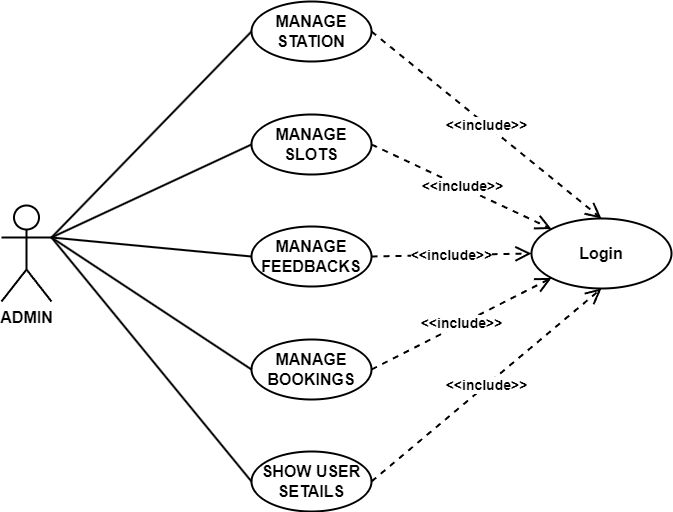

The diagram above was exported from draw.io. Its source (the exported page's mxGraphModel, read from the mxfile embedded in the PNG):
<mxGraphModel dx="1300" dy="657" grid="1" gridSize="10" guides="1" tooltips="1" connect="1" arrows="1" fold="1" page="1" pageScale="1" pageWidth="827" pageHeight="1169" math="0" shadow="0">
  <root>
    <mxCell id="0" />
    <mxCell id="1" parent="0" />
    <mxCell id="TSe2Hxqj02dYVoJi2It1-3" value="ADMIN" style="shape=umlActor;verticalLabelPosition=bottom;verticalAlign=top;html=1;outlineConnect=0;strokeWidth=2;fontStyle=1;fontSize=16;" parent="1" vertex="1">
      <mxGeometry x="20" y="554" width="50" height="96" as="geometry" />
    </mxCell>
    <mxCell id="TSe2Hxqj02dYVoJi2It1-5" value="MANAGE SLOTS" style="ellipse;whiteSpace=wrap;html=1;fillColor=none;strokeWidth=2;fontStyle=1;fontSize=16;" parent="1" vertex="1">
      <mxGeometry x="270" y="463" width="120" height="60" as="geometry" />
    </mxCell>
    <mxCell id="TSe2Hxqj02dYVoJi2It1-6" value="MANAGE BOOKINGS" style="ellipse;whiteSpace=wrap;html=1;fillColor=none;strokeWidth=2;fontStyle=1;fontSize=16;" parent="1" vertex="1">
      <mxGeometry x="270" y="688" width="120" height="60" as="geometry" />
    </mxCell>
    <mxCell id="TSe2Hxqj02dYVoJi2It1-7" value="SHOW USER SETAILS" style="ellipse;whiteSpace=wrap;html=1;fillColor=none;strokeWidth=2;fontStyle=1;fontSize=16;" parent="1" vertex="1">
      <mxGeometry x="270" y="800" width="120" height="60" as="geometry" />
    </mxCell>
    <mxCell id="TSe2Hxqj02dYVoJi2It1-10" value="" style="endArrow=none;html=1;rounded=0;entryX=0;entryY=0.5;entryDx=0;entryDy=0;exitX=1;exitY=0.3333333333333333;exitDx=0;exitDy=0;exitPerimeter=0;fontSize=16;strokeWidth=2;fontStyle=1" parent="1" source="TSe2Hxqj02dYVoJi2It1-3" target="TSe2Hxqj02dYVoJi2It1-5" edge="1">
      <mxGeometry width="50" height="50" relative="1" as="geometry">
        <mxPoint x="410" y="500" as="sourcePoint" />
        <mxPoint x="460" y="450" as="targetPoint" />
      </mxGeometry>
    </mxCell>
    <mxCell id="TSe2Hxqj02dYVoJi2It1-11" value="" style="endArrow=none;html=1;rounded=0;entryX=0;entryY=0.5;entryDx=0;entryDy=0;fontSize=16;strokeWidth=2;exitX=1;exitY=0.3333333333333333;exitDx=0;exitDy=0;exitPerimeter=0;fontStyle=1" parent="1" source="TSe2Hxqj02dYVoJi2It1-3" target="TSe2Hxqj02dYVoJi2It1-6" edge="1">
      <mxGeometry width="50" height="50" relative="1" as="geometry">
        <mxPoint x="130" y="602" as="sourcePoint" />
        <mxPoint x="260" y="240" as="targetPoint" />
      </mxGeometry>
    </mxCell>
    <mxCell id="TSe2Hxqj02dYVoJi2It1-12" value="" style="endArrow=none;html=1;rounded=0;entryX=0;entryY=0.5;entryDx=0;entryDy=0;exitX=1;exitY=0.3333333333333333;exitDx=0;exitDy=0;exitPerimeter=0;fontSize=16;strokeWidth=2;fontStyle=1" parent="1" source="TSe2Hxqj02dYVoJi2It1-3" target="TSe2Hxqj02dYVoJi2It1-7" edge="1">
      <mxGeometry width="50" height="50" relative="1" as="geometry">
        <mxPoint x="90" y="606" as="sourcePoint" />
        <mxPoint x="270" y="250" as="targetPoint" />
      </mxGeometry>
    </mxCell>
    <mxCell id="TSe2Hxqj02dYVoJi2It1-21" value="MANAGE STATION" style="ellipse;whiteSpace=wrap;html=1;fillColor=none;strokeWidth=2;fontStyle=1;fontSize=16;" parent="1" vertex="1">
      <mxGeometry x="270" y="350" width="120" height="60" as="geometry" />
    </mxCell>
    <mxCell id="TSe2Hxqj02dYVoJi2It1-22" value="" style="endArrow=none;html=1;rounded=0;entryX=0;entryY=0.5;entryDx=0;entryDy=0;exitX=1;exitY=0.3333333333333333;exitDx=0;exitDy=0;exitPerimeter=0;fontSize=16;strokeWidth=2;fontStyle=1" parent="1" source="TSe2Hxqj02dYVoJi2It1-3" target="TSe2Hxqj02dYVoJi2It1-21" edge="1">
      <mxGeometry width="50" height="50" relative="1" as="geometry">
        <mxPoint x="80" y="596" as="sourcePoint" />
        <mxPoint x="218" y="400" as="targetPoint" />
      </mxGeometry>
    </mxCell>
    <mxCell id="TSe2Hxqj02dYVoJi2It1-23" value="&amp;lt;&amp;lt;include&amp;gt;&amp;gt;" style="endArrow=open;endSize=12;dashed=1;html=1;rounded=0;strokeWidth=2;fontSize=14;fontStyle=1;exitX=1;exitY=0.5;exitDx=0;exitDy=0;entryX=0.5;entryY=0;entryDx=0;entryDy=0;" parent="1" source="TSe2Hxqj02dYVoJi2It1-21" target="TSe2Hxqj02dYVoJi2It1-24" edge="1">
      <mxGeometry width="160" relative="1" as="geometry">
        <mxPoint x="560" y="660" as="sourcePoint" />
        <mxPoint x="500" y="540" as="targetPoint" />
      </mxGeometry>
    </mxCell>
    <mxCell id="TSe2Hxqj02dYVoJi2It1-24" value="Login" style="ellipse;whiteSpace=wrap;html=1;fontStyle=1;fontSize=16;fillColor=none;strokeWidth=2;" parent="1" vertex="1">
      <mxGeometry x="550" y="567" width="140" height="70" as="geometry" />
    </mxCell>
    <mxCell id="TSe2Hxqj02dYVoJi2It1-25" value="&amp;lt;&amp;lt;include&amp;gt;&amp;gt;" style="endArrow=open;endSize=12;dashed=1;html=1;rounded=0;strokeWidth=2;fontSize=14;fontStyle=1;exitX=1;exitY=0.5;exitDx=0;exitDy=0;entryX=0;entryY=1;entryDx=0;entryDy=0;" parent="1" source="TSe2Hxqj02dYVoJi2It1-6" target="TSe2Hxqj02dYVoJi2It1-24" edge="1">
      <mxGeometry width="160" relative="1" as="geometry">
        <mxPoint x="338" y="500" as="sourcePoint" />
        <mxPoint x="501" y="587" as="targetPoint" />
      </mxGeometry>
    </mxCell>
    <mxCell id="TSe2Hxqj02dYVoJi2It1-26" value="&amp;lt;&amp;lt;include&amp;gt;&amp;gt;" style="endArrow=open;endSize=12;dashed=1;html=1;rounded=0;strokeWidth=2;fontSize=14;fontStyle=1;exitX=1;exitY=0.5;exitDx=0;exitDy=0;entryX=0;entryY=0;entryDx=0;entryDy=0;" parent="1" source="TSe2Hxqj02dYVoJi2It1-5" target="TSe2Hxqj02dYVoJi2It1-24" edge="1">
      <mxGeometry width="160" relative="1" as="geometry">
        <mxPoint x="328" y="690" as="sourcePoint" />
        <mxPoint x="420" y="500" as="targetPoint" />
      </mxGeometry>
    </mxCell>
    <mxCell id="TSe2Hxqj02dYVoJi2It1-27" value="&amp;lt;&amp;lt;include&amp;gt;&amp;gt;" style="endArrow=open;endSize=12;dashed=1;html=1;rounded=0;strokeWidth=2;fontSize=14;fontStyle=1;exitX=1;exitY=0.5;exitDx=0;exitDy=0;entryX=0.5;entryY=1;entryDx=0;entryDy=0;" parent="1" source="TSe2Hxqj02dYVoJi2It1-7" target="TSe2Hxqj02dYVoJi2It1-24" edge="1">
      <mxGeometry width="160" relative="1" as="geometry">
        <mxPoint x="328" y="780" as="sourcePoint" />
        <mxPoint x="521" y="607" as="targetPoint" />
      </mxGeometry>
    </mxCell>
    <mxCell id="6SlivgsjfUPKpc8dNL46-1" value="MANAGE FEEDBACKS" style="ellipse;whiteSpace=wrap;html=1;fillColor=none;strokeWidth=2;fontStyle=1;fontSize=16;" vertex="1" parent="1">
      <mxGeometry x="270" y="575" width="120" height="60" as="geometry" />
    </mxCell>
    <mxCell id="6SlivgsjfUPKpc8dNL46-2" value="&amp;lt;&amp;lt;include&amp;gt;&amp;gt;" style="endArrow=open;endSize=12;dashed=1;html=1;rounded=0;strokeWidth=2;fontSize=14;fontStyle=1;exitX=1;exitY=0.5;exitDx=0;exitDy=0;entryX=0;entryY=0.5;entryDx=0;entryDy=0;" edge="1" parent="1" source="6SlivgsjfUPKpc8dNL46-1" target="TSe2Hxqj02dYVoJi2It1-24">
      <mxGeometry width="160" relative="1" as="geometry">
        <mxPoint x="400" y="750" as="sourcePoint" />
        <mxPoint x="580" y="636" as="targetPoint" />
      </mxGeometry>
    </mxCell>
    <mxCell id="6SlivgsjfUPKpc8dNL46-3" value="" style="endArrow=none;html=1;rounded=0;entryX=0;entryY=0.5;entryDx=0;entryDy=0;exitX=1;exitY=0.3333333333333333;exitDx=0;exitDy=0;exitPerimeter=0;fontSize=16;strokeWidth=2;fontStyle=1" edge="1" parent="1" source="TSe2Hxqj02dYVoJi2It1-3" target="6SlivgsjfUPKpc8dNL46-1">
      <mxGeometry width="50" height="50" relative="1" as="geometry">
        <mxPoint x="80" y="596" as="sourcePoint" />
        <mxPoint x="280" y="532" as="targetPoint" />
      </mxGeometry>
    </mxCell>
  </root>
</mxGraphModel>